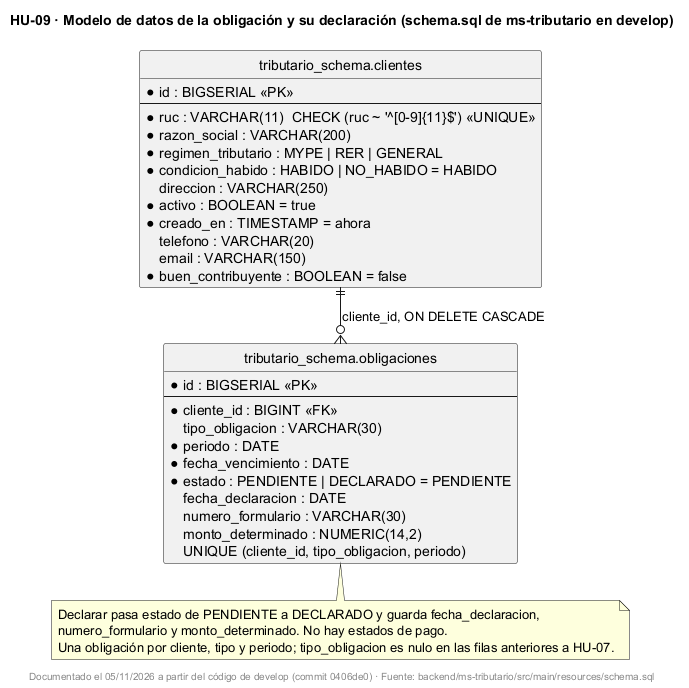

The diagram above was rendered by PlantUML. Its source (embedded in the PNG):
@startuml
!pragma layout smetana
title HU-09 · Modelo de datos de la obligación y su declaración (schema.sql de ms-tributario en develop)
skinparam shadowing false
hide circle

entity "tributario_schema.clientes" as clientes {
  * id : BIGSERIAL <<PK>>
  --
  * ruc : VARCHAR(11)  CHECK (ruc ~ '^[0-9]{11}$') <<UNIQUE>>
  * razon_social : VARCHAR(200)
  * regimen_tributario : MYPE | RER | GENERAL
  * condicion_habido : HABIDO | NO_HABIDO = HABIDO
    direccion : VARCHAR(250)
  * activo : BOOLEAN = true
  * creado_en : TIMESTAMP = ahora
    telefono : VARCHAR(20)
    email : VARCHAR(150)
  * buen_contribuyente : BOOLEAN = false
}

entity "tributario_schema.obligaciones" as obligaciones {
  * id : BIGSERIAL <<PK>>
  --
  * cliente_id : BIGINT <<FK>>
    tipo_obligacion : VARCHAR(30)
  * periodo : DATE
  * fecha_vencimiento : DATE
  * estado : PENDIENTE | DECLARADO = PENDIENTE
    fecha_declaracion : DATE
    numero_formulario : VARCHAR(30)
    monto_determinado : NUMERIC(14,2)
  UNIQUE (cliente_id, tipo_obligacion, periodo)
}

clientes ||--o{ obligaciones : cliente_id, ON DELETE CASCADE

note bottom of obligaciones
  Declarar pasa estado de PENDIENTE a DECLARADO y guarda fecha_declaracion,
  numero_formulario y monto_determinado. No hay estados de pago.
  Una obligación por cliente, tipo y periodo; tipo_obligacion es nulo en las filas anteriores a HU-07.
end note

footer Documentado el 05/11/2026 a partir del código de develop (commit 0406de0) · Fuente: backend/ms-tributario/src/main/resources/schema.sql
@enduml